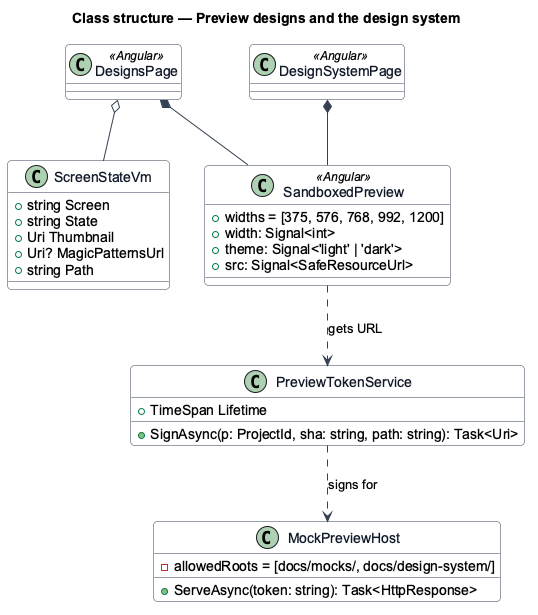

The diagram above was rendered by PlantUML. Its source (embedded in the PNG):
@startuml
skinparam backgroundColor #FFFFFF
skinparam shadowing false
skinparam roundcorner 8
skinparam defaultFontName Arial
skinparam ArrowColor #344054
skinparam class {
  BorderColor #344054
  FontColor #101828
  BackgroundColor #F9FAFB
}
title Class structure — Preview designs and the design system

class SandboxedPreview <<Angular>> {
  +widths = [375, 576, 768, 992, 1200]
  +width: Signal<int>
  +theme: Signal<'light' | 'dark'>
  +src: Signal<SafeResourceUrl>
}
class PreviewTokenService {
  +SignAsync(p: ProjectId, sha: string, path: string): Task<Uri>
  +TimeSpan Lifetime
}
class MockPreviewHost {
  +ServeAsync(token: string): Task<HttpResponse>
  -allowedRoots = [docs/mocks/, docs/design-system/]
}
class ScreenStateVm {
  +string Screen
  +string State
  +Uri Thumbnail
  +Uri? MagicPatternsUrl
  +string Path
}
class DesignsPage <<Angular>>
class DesignSystemPage <<Angular>>
DesignsPage *-- SandboxedPreview
DesignSystemPage *-- SandboxedPreview
DesignsPage o-- ScreenStateVm
SandboxedPreview ..> PreviewTokenService : gets URL
PreviewTokenService ..> MockPreviewHost : signs for
@enduml